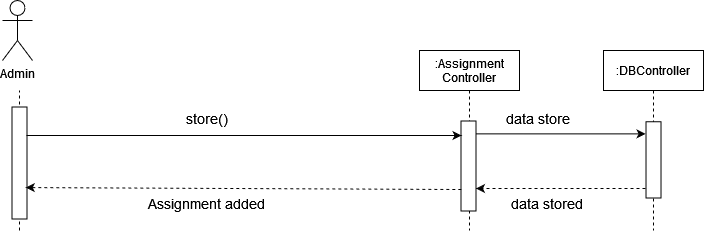

The diagram above was exported from draw.io. Its source (the exported page's mxGraphModel, read from the mxfile embedded in the PNG):
<mxGraphModel dx="868" dy="440" grid="1" gridSize="10" guides="1" tooltips="1" connect="1" arrows="1" fold="1" page="1" pageScale="1" pageWidth="850" pageHeight="1100" math="0" shadow="0">
  <root>
    <mxCell id="0" />
    <mxCell id="1" parent="0" />
    <mxCell id="UPuYr5lOTO2w6A9ACCUj-1" value="Admin" style="shape=umlActor;verticalLabelPosition=bottom;verticalAlign=top;html=1;outlineConnect=0;" vertex="1" parent="1">
      <mxGeometry x="64" y="40" width="30" height="60" as="geometry" />
    </mxCell>
    <mxCell id="UPuYr5lOTO2w6A9ACCUj-2" value="" style="endArrow=none;dashed=1;html=1;startArrow=none;" edge="1" parent="1">
      <mxGeometry width="50" height="50" relative="1" as="geometry">
        <mxPoint x="81" y="270" as="sourcePoint" />
        <mxPoint x="81" y="130" as="targetPoint" />
      </mxGeometry>
    </mxCell>
    <mxCell id="UPuYr5lOTO2w6A9ACCUj-3" value=":Assignment&#10;Controller" style="shape=umlLifeline;perimeter=lifelinePerimeter;container=1;collapsible=0;recursiveResize=0;rounded=0;shadow=0;strokeWidth=1;" vertex="1" parent="1">
      <mxGeometry x="481" y="90" width="100" height="180" as="geometry" />
    </mxCell>
    <mxCell id="UPuYr5lOTO2w6A9ACCUj-7" value=":DBController" style="shape=umlLifeline;perimeter=lifelinePerimeter;container=1;collapsible=0;recursiveResize=0;rounded=0;shadow=0;strokeWidth=1;" vertex="1" parent="1">
      <mxGeometry x="665" y="90" width="100" height="180" as="geometry" />
    </mxCell>
    <mxCell id="UPuYr5lOTO2w6A9ACCUj-10" value="" style="endArrow=classic;html=1;rounded=0;exitX=0.143;exitY=0.029;exitDx=0;exitDy=0;exitPerimeter=0;entryX=0.095;entryY=1.145;entryDx=0;entryDy=0;entryPerimeter=0;" edge="1" parent="1" source="UPuYr5lOTO2w6A9ACCUj-12">
      <mxGeometry width="50" height="50" relative="1" as="geometry">
        <mxPoint x="-138.25499999999988" y="83.88" as="sourcePoint" />
        <mxPoint x="707.0700000000002" y="173.37875000000008" as="targetPoint" />
      </mxGeometry>
    </mxCell>
    <mxCell id="UPuYr5lOTO2w6A9ACCUj-11" value="" style="endArrow=classic;html=1;dashed=1;entryX=0.75;entryY=0;entryDx=0;entryDy=0;" edge="1" parent="1" target="UPuYr5lOTO2w6A9ACCUj-12">
      <mxGeometry width="50" height="50" relative="1" as="geometry">
        <mxPoint x="707" y="228" as="sourcePoint" />
        <mxPoint x="-138.99500000000012" y="135.29449999999986" as="targetPoint" />
      </mxGeometry>
    </mxCell>
    <mxCell id="UPuYr5lOTO2w6A9ACCUj-12" value="" style="rounded=0;whiteSpace=wrap;html=1;rotation=90;" vertex="1" parent="1">
      <mxGeometry x="485" y="198" width="90" height="15" as="geometry" />
    </mxCell>
    <mxCell id="UPuYr5lOTO2w6A9ACCUj-13" value="" style="rounded=0;whiteSpace=wrap;html=1;rotation=90;" vertex="1" parent="1">
      <mxGeometry x="25" y="195" width="112" height="15" as="geometry" />
    </mxCell>
    <mxCell id="UPuYr5lOTO2w6A9ACCUj-14" value="&lt;font style=&quot;font-size: 14px&quot;&gt;Assignment added&lt;br&gt;&lt;/font&gt;" style="text;html=1;strokeColor=none;fillColor=none;align=center;verticalAlign=middle;whiteSpace=wrap;rounded=0;" vertex="1" parent="1">
      <mxGeometry x="184" y="233" width="170" height="20" as="geometry" />
    </mxCell>
    <mxCell id="UPuYr5lOTO2w6A9ACCUj-15" value="" style="endArrow=classic;html=1;" edge="1" parent="1">
      <mxGeometry width="50" height="50" relative="1" as="geometry">
        <mxPoint x="88" y="175" as="sourcePoint" />
        <mxPoint x="523" y="175" as="targetPoint" />
      </mxGeometry>
    </mxCell>
    <mxCell id="UPuYr5lOTO2w6A9ACCUj-16" value="" style="endArrow=classic;html=1;dashed=1;entryX=0.447;entryY=0.283;entryDx=0;entryDy=0;entryPerimeter=0;exitX=0.661;exitY=1.049;exitDx=0;exitDy=0;exitPerimeter=0;" edge="1" parent="1">
      <mxGeometry width="50" height="50" relative="1" as="geometry">
        <mxPoint x="522.7650000000001" y="228.9899999999999" as="sourcePoint" />
        <mxPoint x="87.25499999999988" y="227.05449999999996" as="targetPoint" />
      </mxGeometry>
    </mxCell>
    <mxCell id="UPuYr5lOTO2w6A9ACCUj-17" value="&lt;div&gt;&lt;font style=&quot;font-size: 14px&quot;&gt;store()&lt;/font&gt;&lt;/div&gt;" style="text;html=1;strokeColor=none;fillColor=none;align=center;verticalAlign=middle;whiteSpace=wrap;rounded=0;" vertex="1" parent="1">
      <mxGeometry x="249" y="148" width="40" height="20" as="geometry" />
    </mxCell>
    <mxCell id="UPuYr5lOTO2w6A9ACCUj-18" value="" style="rounded=0;whiteSpace=wrap;html=1;rotation=90;" vertex="1" parent="1">
      <mxGeometry x="676.8800000000001" y="191.88" width="76.25" height="15" as="geometry" />
    </mxCell>
    <mxCell id="UPuYr5lOTO2w6A9ACCUj-19" value="&lt;div&gt;&lt;font style=&quot;font-size: 14px&quot;&gt;data store&lt;/font&gt;&lt;font style=&quot;font-size: 14px&quot;&gt;d&lt;/font&gt;&lt;/div&gt;" style="text;html=1;strokeColor=none;fillColor=none;align=center;verticalAlign=middle;whiteSpace=wrap;rounded=0;" vertex="1" parent="1">
      <mxGeometry x="540.75" y="233" width="134.75" height="20" as="geometry" />
    </mxCell>
    <mxCell id="UPuYr5lOTO2w6A9ACCUj-20" value="&lt;div&gt;&lt;font style=&quot;font-size: 14px&quot;&gt;data store&lt;br&gt;&lt;/font&gt;&lt;/div&gt;" style="text;html=1;strokeColor=none;fillColor=none;align=center;verticalAlign=middle;whiteSpace=wrap;rounded=0;" vertex="1" parent="1">
      <mxGeometry x="525" y="148" width="150.5" height="20" as="geometry" />
    </mxCell>
  </root>
</mxGraphModel>